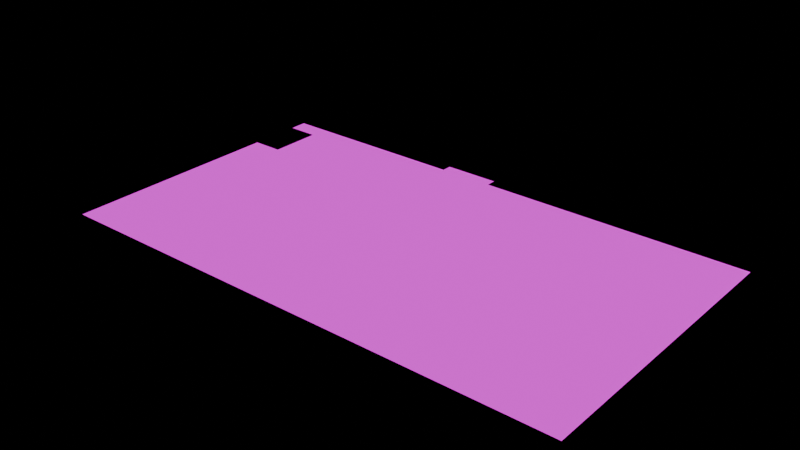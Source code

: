 # Source: world-entry-test.blend  (saved by Blender 4.2.66; exported with 4.5.12 LTS)
import bpy
from mathutils import Matrix  # noqa: F401  (used for matrix-valued properties, if any)

bpy.ops.wm.read_factory_settings(use_empty=True)
scene = bpy.context.scene
scene.name = 'Scene'

# ---- collections
col_pits = bpy.data.collections.new('pits'); scene.collection.children.link(col_pits)
col_tiles = bpy.data.collections.new('tiles'); scene.collection.children.link(col_tiles)
col_players = bpy.data.collections.new('players'); scene.collection.children.link(col_players)
col_colliders = bpy.data.collections.new('colliders'); scene.collection.children.link(col_colliders)
col_boxes = bpy.data.collections.new('boxes'); scene.collection.children.link(col_boxes)
col_npcs = bpy.data.collections.new('npcs'); scene.collection.children.link(col_npcs)
col_interactables = bpy.data.collections.new('interactables'); scene.collection.children.link(col_interactables)
col_levelchangetriggers = bpy.data.collections.new('levelchangetriggers'); scene.collection.children.link(col_levelchangetriggers)
col_interactable_objects = bpy.data.collections.new('interactable_objects'); scene.collection.children.link(col_interactable_objects)
col_spawnpoints = bpy.data.collections.new('spawnpoints'); scene.collection.children.link(col_spawnpoints)
col_alwaysontop = bpy.data.collections.new('alwaysontop'); scene.collection.children.link(col_alwaysontop)
col_player = bpy.data.collections.new('Player')  # instanced only; not linked into the scene
col_collider = bpy.data.collections.new('Collider')  # instanced only; not linked into the scene
col_box = bpy.data.collections.new('Box')  # instanced only; not linked into the scene
col_levelchangetriggers_1 = bpy.data.collections.new('LevelChangeTriggers')  # instanced only; not linked into the scene
col_spawnpoint = bpy.data.collections.new('SpawnPoint')  # instanced only; not linked into the scene

# ---- images (referenced by path relative to the original .blend; pixels are not part of the script)
import os
ASSET_DIR = os.environ.get("B2B_ASSET_DIR", "")  # directory of the original .blend (textures are referenced by path, not embedded)
HERE = os.path.dirname(os.path.abspath(__file__))  # packed textures are extracted next to this script under _unpacked/

def load_image(name, relpath, width, height, colorspace="sRGB"):
    """Load a texture the original file referenced (path relative to the .blend, or extracted next to this script)."""
    p = next((c for c in (os.path.join(HERE, relpath), os.path.join(ASSET_DIR, relpath)) if relpath and os.path.exists(c)), "")
    if p:
        img = bpy.data.images.load(p, check_existing=True)
        img.name = name
    else:  # same state as the original file: an image datablock whose file is absent (Cycles renders it pink)
        img = bpy.data.images.new(name, width, height)
        img.source = "FILE"
        img.filepath = "//" + (relpath or name)
    img.colorspace_settings.name = colorspace
    return img
img_entry_location_down_png = load_image('entry-location-down.png', 'entry-location-down.png', 1024, 1024, 'sRGB')
img_npc_guard_png = load_image('npc_Guard.png', 'npc_Guard.png', 1024, 1024, 'sRGB')
img_entry_location_up_png = load_image('entry-location-up.png', 'entry-location-up.png', 1024, 1024, 'sRGB')

# ---- materials (node trees are filled in below, after node groups)
mat_entry_location_down = bpy.data.materials.new('entry-location-down')
mat_guard = bpy.data.materials.new('Guard')
mat_entry_location_up = bpy.data.materials.new('entry-location-up')
mat_entry_location_up.surface_render_method = 'BLENDED'
mat_entry_location_up.blend_method = 'BLEND'

# ---- material node trees
mat_entry_location_down.use_nodes = True; mat_entry_location_down.node_tree.nodes.clear()
_N = mat_entry_location_down.node_tree.nodes; _L = mat_entry_location_down.node_tree.links
n0 = _N.new('ShaderNodeOutputMaterial'); n0.name = 'Material Output'; n0.location = (639, 163)
n1 = _N.new('ShaderNodeEmission'); n1.name = 'Emission'; n1.location = (196, 169)
n2 = _N.new('ShaderNodeTexImage'); n2.name = 'Image Texture'; n2.location = (-183, 193)
n2.image = img_entry_location_down_png
n3 = _N.new('ShaderNodeBsdfTransparent'); n3.name = 'Transparent BSDF'; n3.location = (199, -2)
n4 = _N.new('ShaderNodeInvert'); n4.name = 'Invert Color'; n4.location = (79, -148)
n5 = _N.new('ShaderNodeMixShader'); n5.name = 'Mix Shader'; n5.location = (418, 112)
_L.new(n2.outputs[0], n1.inputs[0])
_L.new(n2.outputs[1], n4.inputs[1])
_L.new(n4.outputs[0], n3.inputs[0])
_L.new(n1.outputs[0], n5.inputs[1])
_L.new(n3.outputs[0], n5.inputs[2])
_L.new(n5.outputs[0], n0.inputs[0])
_L.new(n4.outputs[0], n5.inputs[0])
n0.is_active_output = True
mat_guard.use_nodes = True; mat_guard.node_tree.nodes.clear()
_N = mat_guard.node_tree.nodes; _L = mat_guard.node_tree.links
n0 = _N.new('ShaderNodeOutputMaterial'); n0.name = 'Material Output'; n0.location = (592, 253)
n1 = _N.new('ShaderNodeEmission'); n1.name = 'Emission'; n1.location = (148, 259)
n2 = _N.new('ShaderNodeTexImage'); n2.name = 'Image Texture'; n2.location = (-230, 283)
n2.image = img_npc_guard_png
n3 = _N.new('ShaderNodeBsdfTransparent'); n3.name = 'Transparent BSDF'; n3.location = (152, 88)
n4 = _N.new('ShaderNodeInvert'); n4.name = 'Invert Color'; n4.location = (32, -58)
n5 = _N.new('ShaderNodeMixShader'); n5.name = 'Mix Shader'; n5.location = (370, 202)
_L.new(n2.outputs[0], n1.inputs[0])
_L.new(n2.outputs[1], n4.inputs[1])
_L.new(n4.outputs[0], n3.inputs[0])
_L.new(n1.outputs[0], n5.inputs[1])
_L.new(n3.outputs[0], n5.inputs[2])
_L.new(n5.outputs[0], n0.inputs[0])
_L.new(n4.outputs[0], n5.inputs[0])
n0.is_active_output = True
mat_entry_location_up.use_nodes = True; mat_entry_location_up.node_tree.nodes.clear()
_N = mat_entry_location_up.node_tree.nodes; _L = mat_entry_location_up.node_tree.links
n0 = _N.new('ShaderNodeOutputMaterial'); n0.name = 'Material Output'; n0.location = (466, 309)
n1 = _N.new('ShaderNodeEmission'); n1.name = 'Emission'; n1.location = (22, 314)
n2 = _N.new('ShaderNodeTexImage'); n2.name = 'Image Texture'; n2.location = (-356, 339)
n2.image = img_entry_location_up_png
n3 = _N.new('ShaderNodeBsdfTransparent'); n3.name = 'Transparent BSDF'; n3.location = (26, 143)
n4 = _N.new('ShaderNodeInvert'); n4.name = 'Invert Color'; n4.location = (-94, -3)
n5 = _N.new('ShaderNodeMixShader'); n5.name = 'Mix Shader'; n5.location = (244, 257)
_L.new(n2.outputs[0], n1.inputs[0])
_L.new(n2.outputs[1], n4.inputs[1])
_L.new(n4.outputs[0], n3.inputs[0])
_L.new(n1.outputs[0], n5.inputs[1])
_L.new(n3.outputs[0], n5.inputs[2])
_L.new(n5.outputs[0], n0.inputs[0])
_L.new(n4.outputs[0], n5.inputs[0])
n0.is_active_output = True

# ---- world
world_world = bpy.data.worlds.new('World'); scene.world = world_world
world_world.use_nodes = True; world_world.node_tree.nodes.clear()
_N = world_world.node_tree.nodes; _L = world_world.node_tree.links
n0 = _N.new('ShaderNodeOutputWorld'); n0.name = 'World Output'; n0.location = (300, 300)
n1 = _N.new('ShaderNodeBackground'); n1.name = 'Background'; n1.location = (10, 300)
n1.inputs[0].default_value = (0.0, 0.0, 0.0, 1.0)
n1.inputs[1].default_value = 0.0
_L.new(n1.outputs[0], n0.inputs[0])
n0.is_active_output = True
world_world.color = (0.0, 0.0, 0.0)
world_world.sun_shadow_jitter_overblur = 0.0

# ---- meshes
me_plane_008 = bpy.data.meshes.new('Plane.008')
me_plane_008.from_pydata([(-1.0, -1.0, 0.0), (1.0, -1.0, 0.0), (-1.0, 1.0, 0.0), (1.0, 1.0, 0.0)], [], [(0, 1, 3, 2)])
_uv = me_plane_008.uv_layers.new(name='UVMap')
_uv.uv.foreach_set('vector', [0.0, 0.0, 1.0, 0.0, 1.0, 1.0, 0.0, 1.0])
me_plane_008.materials.append(mat_entry_location_down)
me_plane_008.update()
me_plane_001 = bpy.data.meshes.new('Plane.001')
me_plane_001.from_pydata([(-16.0, -16.0, 0.0), (16.0, -16.0, 0.0), (-16.0, 16.0, 0.0), (16.0, 16.0, 0.0)], [], [(0, 1, 3, 2)])
_uv = me_plane_001.uv_layers.new(name='UVMap')
_uv.uv.foreach_set('vector', [0.0, 0.0, 1.0, 0.0, 1.0, 1.0, 0.0, 1.0])
me_plane_001.materials.append(mat_guard)
me_plane_001.update()
me_plane_002 = bpy.data.meshes.new('Plane.002')
me_plane_002.from_pydata([(-16.0, -16.0, 0.0), (16.0, -16.0, 0.0), (-16.0, 16.0, 0.0), (16.0, 16.0, 0.0)], [], [(0, 1, 3, 2)])
_uv = me_plane_002.uv_layers.new(name='UVMap')
_uv.uv.foreach_set('vector', [0.0, 0.0, 1.0, 0.0, 1.0, 1.0, 0.0, 1.0])
me_plane_002.materials.append(mat_guard)
me_plane_002.update()
me_plane_003 = bpy.data.meshes.new('Plane.003')
me_plane_003.from_pydata([(-16.0, -16.0, 0.0), (16.0, -16.0, 0.0), (-16.0, 16.0, 0.0), (16.0, 16.0, 0.0)], [], [(0, 1, 3, 2)])
_uv = me_plane_003.uv_layers.new(name='UVMap')
_uv.uv.foreach_set('vector', [0.0, 0.0, 1.0, 0.0, 1.0, 1.0, 0.0, 1.0])
me_plane_003.materials.append(mat_guard)
me_plane_003.update()
me_plane_005 = bpy.data.meshes.new('Plane.005')
me_plane_005.from_pydata([(-16.0, -16.0, 0.0), (16.0, -16.0, 0.0), (-16.0, 16.0, 0.0), (16.0, 16.0, 0.0)], [], [(0, 1, 3, 2)])
_uv = me_plane_005.uv_layers.new(name='UVMap')
_uv.uv.foreach_set('vector', [0.0, 0.0, 1.0, 0.0, 1.0, 1.0, 0.0, 1.0])
me_plane_005.materials.append(mat_guard)
me_plane_005.update()
me_plane_006 = bpy.data.meshes.new('Plane.006')
me_plane_006.from_pydata([(-16.0, -16.0, 0.0), (16.0, -16.0, 0.0), (-16.0, 16.0, 0.0), (16.0, 16.0, 0.0)], [], [(0, 1, 3, 2)])
_uv = me_plane_006.uv_layers.new(name='UVMap')
_uv.uv.foreach_set('vector', [0.0, 0.0, 1.0, 0.0, 1.0, 1.0, 0.0, 1.0])
me_plane_006.materials.append(mat_guard)
me_plane_006.update()
me_plane = bpy.data.meshes.new('Plane')
me_plane.from_pydata([(-16.0, -16.0, 0.0), (16.0, -16.0, 0.0), (-16.0, 16.0, 0.0), (16.0, 16.0, 0.0)], [], [(0, 1, 3, 2)])
_uv = me_plane.uv_layers.new(name='UVMap')
_uv.uv.foreach_set('vector', [0.0, 0.0, 1.0, 0.0, 1.0, 1.0, 0.0, 1.0])
me_plane.update()
me_plane_004 = bpy.data.meshes.new('Plane.004')
me_plane_004.from_pydata([(-16.0, -16.0, 0.0), (16.0, -16.0, 0.0), (-16.0, 16.0, 0.0), (16.0, 16.0, 0.0)], [], [(0, 1, 3, 2)])
_uv = me_plane_004.uv_layers.new(name='UVMap')
_uv.uv.foreach_set('vector', [0.0, 0.0, 1.0, 0.0, 1.0, 1.0, 0.0, 1.0])
me_plane_004.materials.append(mat_entry_location_up)
me_plane_004.update()

# ---- objects
ob_rendered_tile = bpy.data.objects.new('rendered-tile', me_plane_008)
ob_player = bpy.data.objects.new('Player', None)
ob_collider_001 = bpy.data.objects.new('Collider.001', None)
ob_collider_002 = bpy.data.objects.new('Collider.002', None)
ob_collider_006 = bpy.data.objects.new('Collider.006', None)
ob_collider_007 = bpy.data.objects.new('Collider.007', None)
ob_rocks_1 = bpy.data.objects.new('rocks-1', None)
ob_haystack_2 = bpy.data.objects.new('haystack-2', None)
ob_haystack_1 = bpy.data.objects.new('haystack-1', None)
ob_guard = bpy.data.objects.new('Guard', me_plane_001)
ob_cow = bpy.data.objects.new('Cow', me_plane_002)
ob_elder = bpy.data.objects.new('Elder', me_plane_003)
ob_cat = bpy.data.objects.new('Cat', me_plane_005)
ob_joe = bpy.data.objects.new('Joe', me_plane_006)
ob_levelchangetriggers = bpy.data.objects.new('LevelChangeTriggers', None)
ob_backroad_second = bpy.data.objects.new('backroad_second', None)
ob_road_sign = bpy.data.objects.new('Road_Sign', me_plane)
ob_main = bpy.data.objects.new('main', None)
ob_start = bpy.data.objects.new('start', None)
ob_rendered_tile_top = bpy.data.objects.new('rendered-tile-top', me_plane_004)

# ---- transforms, parenting, visibility, modifiers, constraints
ob_rendered_tile.location = (45.0, 25.0, 0.0)
ob_rendered_tile.scale = (320.0, 180.0, 0.465)
ob_player.location = (-193.3, 11.99, 6.506)
ob_player.instance_type = 'COLLECTION'
ob_collider_001.location = (50.07, 88.12, 19.81)
ob_collider_001.scale = (10.39, 0.4385, 1.0)
ob_collider_001.instance_type = 'COLLECTION'
ob_collider_002.location = (50.08, -83.52, -21.19)
ob_collider_002.scale = (-10.03, 0.4385, 1.0)
ob_collider_002.instance_type = 'COLLECTION'
ob_collider_006.location = (-296.6, 6.502, 19.81)
ob_collider_006.scale = (0.715, 4.007, 1.0)
ob_collider_006.instance_type = 'COLLECTION'
ob_collider_007.location = (386.0, 0.9295, 19.81)
ob_collider_007.scale = (0.715, 4.007, 1.0)
ob_collider_007.instance_type = 'COLLECTION'
ob_rocks_1.location = (302.9, -111.6, 4.555)
ob_rocks_1.instance_type = 'COLLECTION'
ob_haystack_2.location = (131.2, 119.9, 4.555)
ob_haystack_2.instance_type = 'COLLECTION'
ob_haystack_1.location = (-171.6, -110.8, 4.555)
ob_haystack_1.instance_type = 'COLLECTION'
ob_guard.location = (290.4, -0.04111, 28.75)
ob_guard.scale = (1.998, 1.998, 1.998)
ob_cow.location = (35.82, 133.9, 28.75)
ob_cow.scale = (1.998, 1.998, 1.998)
ob_elder.location = (-138.5, 41.39, 28.75)
ob_elder.scale = (1.998, 1.998, 1.998)
ob_cat.location = (140.8, -35.16, 28.75)
ob_cat.scale = (1.998, 1.998, 1.998)
ob_joe.location = (-1.726, 52.21, 28.75)
ob_joe.scale = (1.998, 1.998, 1.998)
ob_levelchangetriggers.location = (391.5, 0.5214, 11.74)
ob_levelchangetriggers.scale = (1.727, 1.786, 1.786)
ob_levelchangetriggers.instance_type = 'COLLECTION'
ob_backroad_second.location = (-314.7, 0.5214, 11.74)
ob_backroad_second.scale = (1.727, 1.786, 1.786)
ob_backroad_second.instance_type = 'COLLECTION'
ob_road_sign.location = (-197.0, 82.32, 41.0)
ob_road_sign.scale = (1.851, 1.881, 1.881)
ob_main.location = (273.2, 2.852, 0.0)
ob_main.instance_type = 'COLLECTION'
ob_start.location = (-198.6, -6.495, 0.0)
ob_start.instance_type = 'COLLECTION'
ob_rendered_tile_top.location = (45.0, 25.0, 0.0)
ob_rendered_tile_top.scale = (20.0, 11.25, 0.1777)
ob_player.instance_collection = col_player
ob_collider_001.instance_collection = col_collider
ob_collider_002.instance_collection = col_collider
ob_collider_006.instance_collection = col_collider
ob_collider_007.instance_collection = col_collider
ob_rocks_1.instance_collection = col_box
ob_haystack_2.instance_collection = col_box
ob_haystack_1.instance_collection = col_box
ob_levelchangetriggers.instance_collection = col_levelchangetriggers_1
ob_backroad_second.instance_collection = col_levelchangetriggers_1
ob_main.instance_collection = col_spawnpoint
ob_start.instance_collection = col_spawnpoint

# ---- collection membership
col_tiles.objects.link(ob_rendered_tile)
col_players.objects.link(ob_player)
col_colliders.objects.link(ob_collider_001)
col_colliders.objects.link(ob_collider_002)
col_colliders.objects.link(ob_collider_006)
col_colliders.objects.link(ob_collider_007)
col_boxes.objects.link(ob_rocks_1)
col_boxes.objects.link(ob_haystack_2)
col_boxes.objects.link(ob_haystack_1)
col_npcs.objects.link(ob_guard)
col_npcs.objects.link(ob_cow)
col_npcs.objects.link(ob_elder)
col_npcs.objects.link(ob_cat)
col_npcs.objects.link(ob_joe)
col_levelchangetriggers.objects.link(ob_levelchangetriggers)
col_levelchangetriggers.objects.link(ob_backroad_second)
col_interactable_objects.objects.link(ob_road_sign)
col_spawnpoints.objects.link(ob_main)
col_spawnpoints.objects.link(ob_start)
col_alwaysontop.objects.link(ob_rendered_tile_top)

# ---- scene / render settings (as saved in the file)
scene.frame_start = 1; scene.frame_end = 250; scene.frame_set(1)
scene.render.engine = 'CYCLES'
scene.render.film_transparent = True
bpy.context.view_layer.update()

# ---- added for rendering (the .blend has no active camera): camera
cam_auto = bpy.data.cameras.new('AutoCamera')
cam_auto.lens = 50.0
cam_auto.sensor_width = 36.0
cam_auto.clip_end = 11941.9
ob_auto_camera = bpy.data.objects.new('AutoCamera', cam_auto)
scene.collection.objects.link(ob_auto_camera)
ob_auto_camera.location = (725.453, -791.543, 564.861)
ob_auto_camera.rotation_euler = (1.09748, -7.21219e-08, 0.694738)
scene.camera = ob_auto_camera
bpy.context.view_layer.update()
